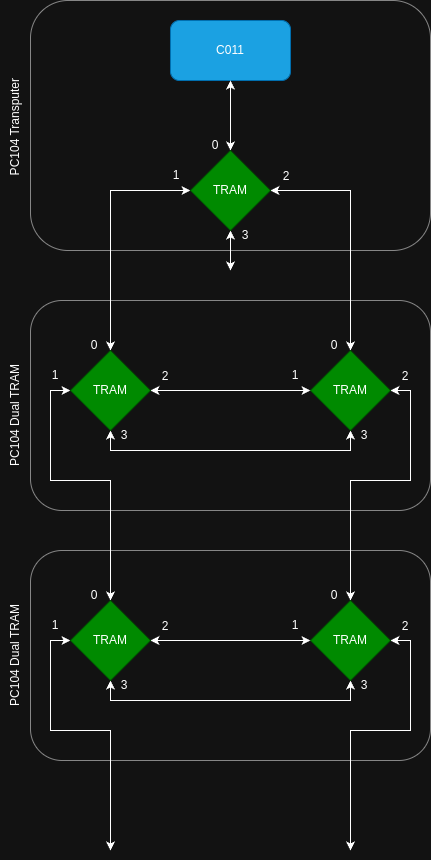

The diagram above was exported from draw.io. Its source (the exported page's mxGraphModel, read from the mxfile embedded in the PNG):
<mxGraphModel dx="914" dy="581" grid="1" gridSize="10" guides="1" tooltips="1" connect="1" arrows="1" fold="1" page="1" pageScale="1" pageWidth="827" pageHeight="1169" math="0" shadow="0">
  <root>
    <mxCell id="0" />
    <mxCell id="1" parent="0" />
    <mxCell id="Oqps9kJKUJkJgW0Z8h-l-22" value="" style="rounded=1;whiteSpace=wrap;html=1;strokeColor=#868686;" parent="1" vertex="1">
      <mxGeometry x="160" y="640" width="400" height="210" as="geometry" />
    </mxCell>
    <mxCell id="Oqps9kJKUJkJgW0Z8h-l-12" value="" style="rounded=1;whiteSpace=wrap;html=1;strokeColor=#868686;" parent="1" vertex="1">
      <mxGeometry x="160" y="390" width="400" height="210" as="geometry" />
    </mxCell>
    <mxCell id="Oqps9kJKUJkJgW0Z8h-l-11" value="" style="rounded=1;whiteSpace=wrap;html=1;strokeColor=#868686;" parent="1" vertex="1">
      <mxGeometry x="160" y="90" width="400" height="250" as="geometry" />
    </mxCell>
    <mxCell id="Oqps9kJKUJkJgW0Z8h-l-1" value="C011" style="rounded=1;whiteSpace=wrap;html=1;fillColor=#1ba1e2;fontColor=#ffffff;strokeColor=#006EAF;" parent="1" vertex="1">
      <mxGeometry x="300" y="110" width="120" height="60" as="geometry" />
    </mxCell>
    <mxCell id="Oqps9kJKUJkJgW0Z8h-l-3" style="edgeStyle=orthogonalEdgeStyle;rounded=0;orthogonalLoop=1;jettySize=auto;html=1;exitX=0.5;exitY=0;exitDx=0;exitDy=0;entryX=0.5;entryY=1;entryDx=0;entryDy=0;startArrow=classic;startFill=1;" parent="1" source="Oqps9kJKUJkJgW0Z8h-l-2" target="Oqps9kJKUJkJgW0Z8h-l-1" edge="1">
      <mxGeometry relative="1" as="geometry" />
    </mxCell>
    <mxCell id="Oqps9kJKUJkJgW0Z8h-l-6" style="edgeStyle=orthogonalEdgeStyle;rounded=0;orthogonalLoop=1;jettySize=auto;html=1;exitX=0;exitY=0.5;exitDx=0;exitDy=0;entryX=0.5;entryY=0;entryDx=0;entryDy=0;startArrow=classic;startFill=1;" parent="1" source="Oqps9kJKUJkJgW0Z8h-l-2" target="Oqps9kJKUJkJgW0Z8h-l-5" edge="1">
      <mxGeometry relative="1" as="geometry" />
    </mxCell>
    <mxCell id="Oqps9kJKUJkJgW0Z8h-l-7" style="edgeStyle=orthogonalEdgeStyle;rounded=0;orthogonalLoop=1;jettySize=auto;html=1;exitX=1;exitY=0.5;exitDx=0;exitDy=0;entryX=0.5;entryY=0;entryDx=0;entryDy=0;startArrow=classic;startFill=1;" parent="1" source="Oqps9kJKUJkJgW0Z8h-l-2" target="Oqps9kJKUJkJgW0Z8h-l-4" edge="1">
      <mxGeometry relative="1" as="geometry" />
    </mxCell>
    <mxCell id="Oqps9kJKUJkJgW0Z8h-l-13" style="edgeStyle=orthogonalEdgeStyle;rounded=0;orthogonalLoop=1;jettySize=auto;html=1;exitX=0.5;exitY=1;exitDx=0;exitDy=0;startArrow=classic;startFill=1;" parent="1" source="Oqps9kJKUJkJgW0Z8h-l-2" edge="1">
      <mxGeometry relative="1" as="geometry">
        <mxPoint x="360" y="360" as="targetPoint" />
      </mxGeometry>
    </mxCell>
    <mxCell id="Oqps9kJKUJkJgW0Z8h-l-2" value="TRAM" style="rhombus;whiteSpace=wrap;html=1;fillColor=#008a00;fontColor=#ffffff;strokeColor=#005700;" parent="1" vertex="1">
      <mxGeometry x="320" y="240" width="80" height="80" as="geometry" />
    </mxCell>
    <mxCell id="Oqps9kJKUJkJgW0Z8h-l-9" style="edgeStyle=orthogonalEdgeStyle;rounded=0;orthogonalLoop=1;jettySize=auto;html=1;exitX=0.5;exitY=1;exitDx=0;exitDy=0;entryX=0.5;entryY=1;entryDx=0;entryDy=0;startArrow=classic;startFill=1;" parent="1" source="Oqps9kJKUJkJgW0Z8h-l-4" target="Oqps9kJKUJkJgW0Z8h-l-5" edge="1">
      <mxGeometry relative="1" as="geometry" />
    </mxCell>
    <mxCell id="Oqps9kJKUJkJgW0Z8h-l-21" style="edgeStyle=orthogonalEdgeStyle;rounded=0;orthogonalLoop=1;jettySize=auto;html=1;exitX=1;exitY=0.5;exitDx=0;exitDy=0;entryX=0.5;entryY=0;entryDx=0;entryDy=0;startArrow=classic;startFill=1;" parent="1" source="Oqps9kJKUJkJgW0Z8h-l-4" edge="1">
      <mxGeometry relative="1" as="geometry">
        <mxPoint x="480" y="690" as="targetPoint" />
        <Array as="points">
          <mxPoint x="540" y="480" />
          <mxPoint x="540" y="570" />
          <mxPoint x="480" y="570" />
        </Array>
      </mxGeometry>
    </mxCell>
    <mxCell id="Oqps9kJKUJkJgW0Z8h-l-4" value="TRAM" style="rhombus;whiteSpace=wrap;html=1;fillColor=#008a00;fontColor=#ffffff;strokeColor=#005700;" parent="1" vertex="1">
      <mxGeometry x="440" y="440" width="80" height="80" as="geometry" />
    </mxCell>
    <mxCell id="Oqps9kJKUJkJgW0Z8h-l-8" style="edgeStyle=orthogonalEdgeStyle;rounded=0;orthogonalLoop=1;jettySize=auto;html=1;exitX=1;exitY=0.5;exitDx=0;exitDy=0;entryX=0;entryY=0.5;entryDx=0;entryDy=0;startArrow=classic;startFill=1;" parent="1" source="Oqps9kJKUJkJgW0Z8h-l-5" target="Oqps9kJKUJkJgW0Z8h-l-4" edge="1">
      <mxGeometry relative="1" as="geometry" />
    </mxCell>
    <mxCell id="Oqps9kJKUJkJgW0Z8h-l-20" style="edgeStyle=orthogonalEdgeStyle;rounded=0;orthogonalLoop=1;jettySize=auto;html=1;exitX=0;exitY=0.5;exitDx=0;exitDy=0;entryX=0.5;entryY=0;entryDx=0;entryDy=0;startArrow=classic;startFill=1;" parent="1" source="Oqps9kJKUJkJgW0Z8h-l-5" edge="1">
      <mxGeometry relative="1" as="geometry">
        <mxPoint x="240" y="690" as="targetPoint" />
        <Array as="points">
          <mxPoint x="180" y="480" />
          <mxPoint x="180" y="570" />
          <mxPoint x="240" y="570" />
        </Array>
      </mxGeometry>
    </mxCell>
    <mxCell id="Oqps9kJKUJkJgW0Z8h-l-5" value="TRAM" style="rhombus;whiteSpace=wrap;html=1;fillColor=#008a00;fontColor=#ffffff;strokeColor=#005700;" parent="1" vertex="1">
      <mxGeometry x="200" y="440" width="80" height="80" as="geometry" />
    </mxCell>
    <mxCell id="Oqps9kJKUJkJgW0Z8h-l-23" style="edgeStyle=orthogonalEdgeStyle;rounded=0;orthogonalLoop=1;jettySize=auto;html=1;exitX=0.5;exitY=1;exitDx=0;exitDy=0;entryX=0.5;entryY=1;entryDx=0;entryDy=0;startArrow=classic;startFill=1;" parent="1" source="Oqps9kJKUJkJgW0Z8h-l-25" target="Oqps9kJKUJkJgW0Z8h-l-28" edge="1">
      <mxGeometry relative="1" as="geometry" />
    </mxCell>
    <mxCell id="Oqps9kJKUJkJgW0Z8h-l-24" style="edgeStyle=orthogonalEdgeStyle;rounded=0;orthogonalLoop=1;jettySize=auto;html=1;exitX=1;exitY=0.5;exitDx=0;exitDy=0;entryX=0.5;entryY=0;entryDx=0;entryDy=0;startArrow=classic;startFill=1;" parent="1" source="Oqps9kJKUJkJgW0Z8h-l-25" edge="1">
      <mxGeometry relative="1" as="geometry">
        <mxPoint x="480" y="940" as="targetPoint" />
        <Array as="points">
          <mxPoint x="540" y="730" />
          <mxPoint x="540" y="820" />
          <mxPoint x="480" y="820" />
        </Array>
      </mxGeometry>
    </mxCell>
    <mxCell id="Oqps9kJKUJkJgW0Z8h-l-25" value="TRAM" style="rhombus;whiteSpace=wrap;html=1;fillColor=#008a00;fontColor=#ffffff;strokeColor=#005700;" parent="1" vertex="1">
      <mxGeometry x="440" y="690" width="80" height="80" as="geometry" />
    </mxCell>
    <mxCell id="Oqps9kJKUJkJgW0Z8h-l-26" style="edgeStyle=orthogonalEdgeStyle;rounded=0;orthogonalLoop=1;jettySize=auto;html=1;exitX=1;exitY=0.5;exitDx=0;exitDy=0;entryX=0;entryY=0.5;entryDx=0;entryDy=0;startArrow=classic;startFill=1;" parent="1" source="Oqps9kJKUJkJgW0Z8h-l-28" target="Oqps9kJKUJkJgW0Z8h-l-25" edge="1">
      <mxGeometry relative="1" as="geometry" />
    </mxCell>
    <mxCell id="Oqps9kJKUJkJgW0Z8h-l-27" style="edgeStyle=orthogonalEdgeStyle;rounded=0;orthogonalLoop=1;jettySize=auto;html=1;exitX=0;exitY=0.5;exitDx=0;exitDy=0;entryX=0.5;entryY=0;entryDx=0;entryDy=0;startArrow=classic;startFill=1;" parent="1" source="Oqps9kJKUJkJgW0Z8h-l-28" edge="1">
      <mxGeometry relative="1" as="geometry">
        <mxPoint x="240" y="940" as="targetPoint" />
        <Array as="points">
          <mxPoint x="180" y="730" />
          <mxPoint x="180" y="820" />
          <mxPoint x="240" y="820" />
        </Array>
      </mxGeometry>
    </mxCell>
    <mxCell id="Oqps9kJKUJkJgW0Z8h-l-28" value="TRAM" style="rhombus;whiteSpace=wrap;html=1;fillColor=#008a00;fontColor=#ffffff;strokeColor=#005700;" parent="1" vertex="1">
      <mxGeometry x="200" y="690" width="80" height="80" as="geometry" />
    </mxCell>
    <mxCell id="Oqps9kJKUJkJgW0Z8h-l-29" value="0" style="text;html=1;align=center;verticalAlign=middle;whiteSpace=wrap;rounded=0;" parent="1" vertex="1">
      <mxGeometry x="330" y="220" width="30" height="30" as="geometry" />
    </mxCell>
    <mxCell id="Oqps9kJKUJkJgW0Z8h-l-37" value="1" style="text;html=1;align=center;verticalAlign=middle;whiteSpace=wrap;rounded=0;" parent="1" vertex="1">
      <mxGeometry x="291" y="250" width="30" height="30" as="geometry" />
    </mxCell>
    <mxCell id="Oqps9kJKUJkJgW0Z8h-l-39" value="2" style="text;html=1;align=center;verticalAlign=middle;whiteSpace=wrap;rounded=0;" parent="1" vertex="1">
      <mxGeometry x="401" y="251" width="30" height="30" as="geometry" />
    </mxCell>
    <mxCell id="Oqps9kJKUJkJgW0Z8h-l-40" value="3" style="text;html=1;align=center;verticalAlign=middle;whiteSpace=wrap;rounded=0;" parent="1" vertex="1">
      <mxGeometry x="360" y="310" width="30" height="30" as="geometry" />
    </mxCell>
    <mxCell id="Oqps9kJKUJkJgW0Z8h-l-41" value="0" style="text;html=1;align=center;verticalAlign=middle;whiteSpace=wrap;rounded=0;" parent="1" vertex="1">
      <mxGeometry x="209" y="420" width="30" height="30" as="geometry" />
    </mxCell>
    <mxCell id="Oqps9kJKUJkJgW0Z8h-l-42" value="1" style="text;html=1;align=center;verticalAlign=middle;whiteSpace=wrap;rounded=0;" parent="1" vertex="1">
      <mxGeometry x="170" y="450" width="30" height="30" as="geometry" />
    </mxCell>
    <mxCell id="Oqps9kJKUJkJgW0Z8h-l-43" value="2" style="text;html=1;align=center;verticalAlign=middle;whiteSpace=wrap;rounded=0;" parent="1" vertex="1">
      <mxGeometry x="280" y="451" width="30" height="30" as="geometry" />
    </mxCell>
    <mxCell id="Oqps9kJKUJkJgW0Z8h-l-44" value="3" style="text;html=1;align=center;verticalAlign=middle;whiteSpace=wrap;rounded=0;" parent="1" vertex="1">
      <mxGeometry x="239" y="510" width="30" height="30" as="geometry" />
    </mxCell>
    <mxCell id="Oqps9kJKUJkJgW0Z8h-l-45" value="0" style="text;html=1;align=center;verticalAlign=middle;whiteSpace=wrap;rounded=0;" parent="1" vertex="1">
      <mxGeometry x="449" y="420" width="30" height="30" as="geometry" />
    </mxCell>
    <mxCell id="Oqps9kJKUJkJgW0Z8h-l-46" value="1" style="text;html=1;align=center;verticalAlign=middle;whiteSpace=wrap;rounded=0;" parent="1" vertex="1">
      <mxGeometry x="410" y="450" width="30" height="30" as="geometry" />
    </mxCell>
    <mxCell id="Oqps9kJKUJkJgW0Z8h-l-47" value="2" style="text;html=1;align=center;verticalAlign=middle;whiteSpace=wrap;rounded=0;" parent="1" vertex="1">
      <mxGeometry x="520" y="451" width="30" height="30" as="geometry" />
    </mxCell>
    <mxCell id="Oqps9kJKUJkJgW0Z8h-l-48" value="3" style="text;html=1;align=center;verticalAlign=middle;whiteSpace=wrap;rounded=0;" parent="1" vertex="1">
      <mxGeometry x="479" y="510" width="30" height="30" as="geometry" />
    </mxCell>
    <mxCell id="Oqps9kJKUJkJgW0Z8h-l-49" value="0" style="text;html=1;align=center;verticalAlign=middle;whiteSpace=wrap;rounded=0;" parent="1" vertex="1">
      <mxGeometry x="209" y="670" width="30" height="30" as="geometry" />
    </mxCell>
    <mxCell id="Oqps9kJKUJkJgW0Z8h-l-50" value="1" style="text;html=1;align=center;verticalAlign=middle;whiteSpace=wrap;rounded=0;" parent="1" vertex="1">
      <mxGeometry x="170" y="700" width="30" height="30" as="geometry" />
    </mxCell>
    <mxCell id="Oqps9kJKUJkJgW0Z8h-l-51" value="2" style="text;html=1;align=center;verticalAlign=middle;whiteSpace=wrap;rounded=0;" parent="1" vertex="1">
      <mxGeometry x="280" y="701" width="30" height="30" as="geometry" />
    </mxCell>
    <mxCell id="Oqps9kJKUJkJgW0Z8h-l-52" value="3" style="text;html=1;align=center;verticalAlign=middle;whiteSpace=wrap;rounded=0;" parent="1" vertex="1">
      <mxGeometry x="239" y="760" width="30" height="30" as="geometry" />
    </mxCell>
    <mxCell id="Oqps9kJKUJkJgW0Z8h-l-53" value="0" style="text;html=1;align=center;verticalAlign=middle;whiteSpace=wrap;rounded=0;" parent="1" vertex="1">
      <mxGeometry x="449" y="670" width="30" height="30" as="geometry" />
    </mxCell>
    <mxCell id="Oqps9kJKUJkJgW0Z8h-l-54" value="1" style="text;html=1;align=center;verticalAlign=middle;whiteSpace=wrap;rounded=0;" parent="1" vertex="1">
      <mxGeometry x="410" y="700" width="30" height="30" as="geometry" />
    </mxCell>
    <mxCell id="Oqps9kJKUJkJgW0Z8h-l-55" value="2" style="text;html=1;align=center;verticalAlign=middle;whiteSpace=wrap;rounded=0;" parent="1" vertex="1">
      <mxGeometry x="520" y="701" width="30" height="30" as="geometry" />
    </mxCell>
    <mxCell id="Oqps9kJKUJkJgW0Z8h-l-56" value="3" style="text;html=1;align=center;verticalAlign=middle;whiteSpace=wrap;rounded=0;" parent="1" vertex="1">
      <mxGeometry x="479" y="760" width="30" height="30" as="geometry" />
    </mxCell>
    <mxCell id="Oqps9kJKUJkJgW0Z8h-l-57" value="PC104 Transputer&amp;nbsp;" style="text;html=1;align=center;verticalAlign=middle;whiteSpace=wrap;rounded=0;rotation=-90;" parent="1" vertex="1">
      <mxGeometry x="90" y="200" width="110" height="30" as="geometry" />
    </mxCell>
    <mxCell id="Oqps9kJKUJkJgW0Z8h-l-58" value="PC104 Dual TRAM" style="text;html=1;align=center;verticalAlign=middle;whiteSpace=wrap;rounded=0;rotation=-90;" parent="1" vertex="1">
      <mxGeometry x="90" y="490" width="110" height="30" as="geometry" />
    </mxCell>
    <mxCell id="Oqps9kJKUJkJgW0Z8h-l-59" value="PC104 Dual TRAM" style="text;html=1;align=center;verticalAlign=middle;whiteSpace=wrap;rounded=0;rotation=-90;" parent="1" vertex="1">
      <mxGeometry x="90" y="730" width="110" height="30" as="geometry" />
    </mxCell>
  </root>
</mxGraphModel>